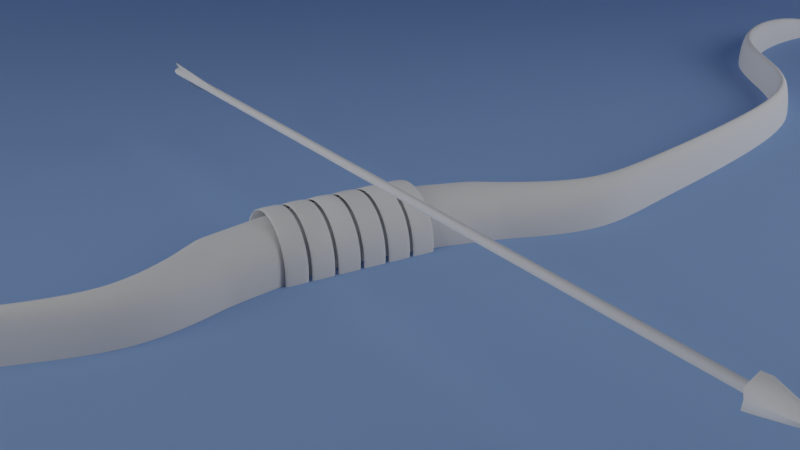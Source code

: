 # Source: Bow01.blend  (saved by Blender 3.4.6; exported with 4.5.12 LTS)
import bpy
from mathutils import Matrix  # noqa: F401  (used for matrix-valued properties, if any)

bpy.ops.wm.read_factory_settings(use_empty=True)
scene = bpy.context.scene
scene.name = 'Scene'

# ---- collections
col_props = bpy.data.collections.new('Props'); scene.collection.children.link(col_props)
col_studio = bpy.data.collections.new('Studio'); scene.collection.children.link(col_studio)
col_lights = bpy.data.collections.new('LIGHTS'); col_studio.children.link(col_lights)
col_ref = bpy.data.collections.new('Ref'); scene.collection.children.link(col_ref)

# ---- materials (node trees are filled in below, after node groups)
mat_bg_mat = bpy.data.materials.new('BG_Mat')
mat_bg_mat.use_transparent_shadow = False

# ---- node groups
ng_auto_smooth = bpy.data.node_groups.new('Auto Smooth', 'GeometryNodeTree')
_s = ng_auto_smooth.interface.new_socket(name='Geometry', in_out='OUTPUT', socket_type='NodeSocketGeometry')
_s = ng_auto_smooth.interface.new_socket(name='Geometry', in_out='INPUT', socket_type='NodeSocketGeometry')
_s = ng_auto_smooth.interface.new_socket(name='Angle', in_out='INPUT', socket_type='NodeSocketFloat')
_s.subtype = 'ANGLE'
_s.min_value = 0.0
_s.max_value = 3.142
ng_auto_smooth.is_modifier = True
_N = ng_auto_smooth.nodes; _L = ng_auto_smooth.links
n0 = _N.new('NodeGroupOutput'); n0.name = 'Group Output'; n0.location = (480, -100)
n1 = _N.new('NodeGroupInput'); n1.name = 'Group Input'; n1.location = (-420, -300)
n2 = _N.new('NodeGroupInput'); n2.name = 'Group Input.001'; n2.location = (-60, -100)
n3 = _N.new('GeometryNodeSetShadeSmooth'); n3.name = 'Set Shade Smooth'; n3.location = (120, -100)
n3.domain = 'EDGE'
n4 = _N.new('GeometryNodeSetShadeSmooth'); n4.name = 'Set Shade Smooth.001'; n4.location = (300, -100)
n5 = _N.new('GeometryNodeInputMeshEdgeAngle'); n5.name = 'Edge Angle'; n5.location = (-420, -220)
n6 = _N.new('GeometryNodeInputEdgeSmooth'); n6.name = 'Is Edge Smooth'; n6.location = (-60, -160)
n7 = _N.new('GeometryNodeInputShadeSmooth'); n7.name = 'Is Face Smooth'; n7.location = (-240, -340)
n8 = _N.new('FunctionNodeBooleanMath'); n8.name = 'Boolean Math'; n8.location = (-60, -220)
n9 = _N.new('FunctionNodeCompare'); n9.name = 'Compare'; n9.location = (-240, -180)
n9.operation = 'LESS_EQUAL'
_L.new(n5.outputs[0], n9.inputs[0])
_L.new(n4.outputs[0], n0.inputs[0])
_L.new(n1.outputs[1], n9.inputs[1])
_L.new(n9.outputs[0], n8.inputs[0])
_L.new(n7.outputs[0], n8.inputs[1])
_L.new(n2.outputs[0], n3.inputs[0])
_L.new(n6.outputs[0], n3.inputs[1])
_L.new(n3.outputs[0], n4.inputs[0])
_L.new(n8.outputs[0], n3.inputs[2])
n0.is_active_output = True

# ---- material node trees
mat_bg_mat.use_nodes = True; mat_bg_mat.node_tree.nodes.clear()
_N = mat_bg_mat.node_tree.nodes; _L = mat_bg_mat.node_tree.links
n0 = _N.new('ShaderNodeBsdfPrincipled'); n0.name = 'Principled BSDF'; n0.location = (10, 300)
n0.distribution = 'GGX'
n0.subsurface_method = 'RANDOM_WALK_SKIN'
n0.inputs[0].default_value = (0.2668, 0.4235, 0.8, 1.0)
n0.inputs[2].default_value = 0.9
n0.inputs[3].default_value = 1.45
n0.inputs[13].default_value = 0.4
n0.inputs[27].default_value = (0.0, 0.0, 0.0, 1.0)
n0.inputs[28].default_value = 1.0
n1 = _N.new('ShaderNodeOutputMaterial'); n1.name = 'Material Output'; n1.location = (300, 300)
_L.new(n0.outputs[0], n1.inputs[0])
n1.is_active_output = True

# ---- world
world_world = bpy.data.worlds.new('World'); scene.world = world_world
world_world.use_nodes = True; world_world.node_tree.nodes.clear()
_N = world_world.node_tree.nodes; _L = world_world.node_tree.links
n0 = _N.new('ShaderNodeOutputWorld'); n0.name = 'World Output'; n0.location = (300, 300)
n1 = _N.new('ShaderNodeBackground'); n1.name = 'Background'; n1.location = (10, 300)
n1.inputs[0].default_value = (0.05088, 0.05088, 0.05088, 1.0)
_L.new(n1.outputs[0], n0.inputs[0])
n0.is_active_output = True
world_world.color = (0.05088, 0.05088, 0.05088)
world_world.use_sun_shadow = False
world_world.sun_shadow_jitter_overblur = 0.0

# ---- cameras
cam_camera = bpy.data.cameras.new('Camera')
cam_camera.clip_end = 100.0
cam_camera.ortho_scale = 7.314

# ---- lights
light_area_001 = bpy.data.lights.new('Area.001', 'AREA')
light_area_001.transmission_factor = 0.0
light_area_001.energy = 2356.0
light_area_001.shadow_soft_size = 41.32
light_area_001.shadow_maximum_resolution = 0.006
light_area_001.use_absolute_resolution = True
light_area_001.shape = 'DISK'
light_area_001.size = 41.32
light_area_001.size_y = 1.0
light_area = bpy.data.lights.new('Area', 'AREA')
light_area.transmission_factor = 0.0
light_area.energy = 4712.0
light_area.shadow_soft_size = 23.45
light_area.shadow_maximum_resolution = 0.006
light_area.use_absolute_resolution = True
light_area.size = 23.45
light_area.size_y = 1.0
light_area_002 = bpy.data.lights.new('Area.002', 'AREA')
light_area_002.transmission_factor = 0.0
light_area_002.energy = 7854.0
light_area_002.shadow_soft_size = 40.0
light_area_002.shadow_maximum_resolution = 0.006
light_area_002.use_absolute_resolution = True
light_area_002.shape = 'DISK'
light_area_002.size = 40.0
light_area_002.size_y = 1.0
light_light = bpy.data.lights.new('Light', 'POINT')
light_light.transmission_factor = 0.0
light_light.energy = 1000.0
light_light.shadow_soft_size = 7.56
light_light.shadow_maximum_resolution = 0.006
light_light.use_absolute_resolution = True
light_area_003 = bpy.data.lights.new('Area.003', 'AREA')
light_area_003.transmission_factor = 0.0
light_area_003.energy = 3927.0
light_area_003.shadow_soft_size = 50.0
light_area_003.shadow_maximum_resolution = 0.006
light_area_003.use_absolute_resolution = True
light_area_003.shape = 'DISK'
light_area_003.size = 50.0
light_area_003.size_y = 1.0

# ---- meshes
me_cube_001 = bpy.data.meshes.new('Cube.001')
me_cube_001.from_pydata([(-0.9223, -0.4758, -0.9306), (-0.9223, -0.4758, 1.069), (-0.9506, 1.547, -0.9738), (-0.9506, 1.547, 1.026), (0.0, -0.4758, -0.9306), (0.0, -0.4758, 1.069), (0.0, 1.547, -0.9738), (0.0, 1.547, 1.026), (-3.0, 1.0, -1.0), (-3.0, -1.0, -1.0), (-3.0, -1.0, 1.0), (-3.0, 1.0, 1.0), (-3.0, 1.0, -1.0), (-3.0, -1.0, -1.0), (-3.0, -1.0, 1.0), (-3.0, 1.0, 1.0), (-5.0, -0.6765, -1.0), (-5.0, -1.727, -1.0), (-5.0, -1.727, 1.0), (-5.0, -0.6765, 1.0), (-7.0, -0.41, -1.0), (-7.0, -1.0, -1.0), (-7.0, -1.0, 1.0), (-7.0, -0.41, 1.0), (-11.32, 0.8084, -0.9952), (-11.32, 0.2184, -0.9952), (-11.32, 0.2184, 1.005), (-11.32, 0.8084, 1.005), (-16.12, 2.748, -1.047), (-16.26, 2.288, -1.047), (-16.26, 2.288, 0.9526), (-16.12, 2.748, 0.9526), (-18.05, 7.537, -1.0), (-18.11, 6.85, -1.0), (-18.11, 6.85, 1.0), (-18.05, 7.537, 1.0), (-23.1, 9.846, -1.0), (-23.1, 9.256, -1.0), (-23.1, 9.256, 1.0), (-23.1, 9.846, 1.0), (-26.33, 8.823, -0.1344), (-26.33, 8.744, -0.1344), (-26.18, 8.658, 0.1344), (-26.18, 8.738, 0.1344)], [], [(1, 3, 11, 10), (2, 3, 7, 6), (6, 7, 5, 4), (4, 5, 1, 0), (2, 6, 4, 0), (7, 3, 1, 5), (11, 8, 12, 15), (2, 0, 9, 8), (3, 2, 8, 11), (0, 1, 10, 9), (14, 15, 19, 18), (9, 10, 14, 13), (10, 11, 15, 14), (8, 9, 13, 12), (18, 19, 23, 22), (12, 13, 17, 16), (15, 12, 16, 19), (13, 14, 18, 17), (23, 20, 24, 27), (16, 17, 21, 20), (19, 16, 20, 23), (17, 18, 22, 21), (25, 26, 30, 29), (21, 22, 26, 25), (22, 23, 27, 26), (20, 21, 25, 24), (30, 31, 35, 34), (26, 27, 31, 30), (24, 25, 29, 28), (27, 24, 28, 31), (35, 32, 36, 39), (28, 29, 33, 32), (31, 28, 32, 35), (29, 30, 34, 33), (38, 39, 43, 42), (33, 34, 38, 37), (34, 35, 39, 38), (32, 33, 37, 36), (41, 42, 43, 40), (36, 37, 41, 40), (39, 36, 40, 43), (37, 38, 42, 41)])
me_cube_001.polygons.foreach_set('use_smooth', [True] * 42)
_uv = me_cube_001.uv_layers.new(name='UVMap')
_uv.uv.foreach_set('vector', [0.875, 0.75, 0.875, 0.5, 0.875, 0.5, 0.875, 0.75, 0.375, 0.25, 0.625, 0.25, 0.625, 0.5, 0.375, 0.5, 0.375, 0.5, 0.625, 0.5, 0.625, 0.75, 0.375, 0.75, 0.375, 0.75, 0.625, 0.75, 0.625, 1.0, 0.375, 1.0, 0.125, 0.5, 0.375, 0.5, 0.375, 0.75, 0.125, 0.75, 0.625, 0.5, 0.875, 0.5, 0.875, 0.75, 0.625, 0.75, 0.625, 0.25, 0.375, 0.25, 0.375, 0.25, 0.625, 0.25, 0.125, 0.5, 0.125, 0.75, 0.125, 0.75, 0.125, 0.5, 0.625, 0.25, 0.375, 0.25, 0.375, 0.25, 0.625, 0.25, 0.375, 1.0, 0.625, 1.0, 0.625, 1.0, 0.375, 1.0, 0.875, 0.75, 0.875, 0.5, 0.875, 0.6762, 0.875, 0.75, 0.375, 1.0, 0.625, 1.0, 0.625, 1.0, 0.375, 1.0, 0.875, 0.75, 0.875, 0.5, 0.875, 0.5, 0.875, 0.75, 0.125, 0.5, 0.125, 0.75, 0.125, 0.75, 0.125, 0.5, 0.875, 0.75, 0.875, 0.6762, 0.875, 0.6762, 0.875, 0.75, 0.125, 0.5, 0.125, 0.75, 0.125, 0.75, 0.125, 0.6762, 0.625, 0.25, 0.375, 0.25, 0.375, 0.07375, 0.625, 0.07375, 0.375, 1.0, 0.625, 1.0, 0.625, 1.0, 0.375, 1.0, 0.625, 0.07375, 0.375, 0.07375, 0.375, 0.07375, 0.625, 0.07375, 0.125, 0.6762, 0.125, 0.75, 0.125, 0.75, 0.125, 0.6762, 0.625, 0.07375, 0.375, 0.07375, 0.375, 0.07375, 0.625, 0.07375, 0.375, 1.0, 0.625, 1.0, 0.625, 1.0, 0.375, 1.0, 0.375, 1.0, 0.625, 1.0, 0.625, 1.0, 0.375, 1.0, 0.375, 1.0, 0.625, 1.0, 0.625, 1.0, 0.375, 1.0, 0.875, 0.75, 0.875, 0.6762, 0.875, 0.6762, 0.875, 0.75, 0.125, 0.6762, 0.125, 0.75, 0.125, 0.75, 0.125, 0.6762, 0.875, 0.75, 0.875, 0.6762, 0.875, 0.6762, 0.875, 0.75, 0.875, 0.75, 0.875, 0.6762, 0.875, 0.6762, 0.875, 0.75, 0.125, 0.6762, 0.125, 0.75, 0.125, 0.75, 0.125, 0.6762, 0.625, 0.07375, 0.375, 0.07375, 0.375, 0.07375, 0.625, 0.07375, 0.625, 0.07375, 0.375, 0.07375, 0.375, 0.07375, 0.625, 0.07375, 0.125, 0.6762, 0.125, 0.75, 0.125, 0.75, 0.125, 0.6762, 0.625, 0.07375, 0.375, 0.07375, 0.375, 0.07375, 0.625, 0.07375, 0.375, 1.0, 0.625, 1.0, 0.625, 1.0, 0.375, 1.0, 0.875, 0.75, 0.875, 0.6762, 0.875, 0.6762, 0.875, 0.75, 0.375, 1.0, 0.625, 1.0, 0.625, 1.0, 0.375, 1.0, 0.875, 0.75, 0.875, 0.6762, 0.875, 0.6762, 0.875, 0.75, 0.125, 0.6762, 0.125, 0.75, 0.125, 0.75, 0.125, 0.6762, 0.375, 0.0, 0.625, 0.0, 0.625, 0.07375, 0.375, 0.07375, 0.125, 0.6762, 0.125, 0.75, 0.125, 0.75, 0.125, 0.6762, 0.625, 0.07375, 0.375, 0.07375, 0.375, 0.07375, 0.625, 0.07375, 0.375, 1.0, 0.625, 1.0, 0.625, 1.0, 0.375, 1.0])
me_cube_001.update()
me_cylinder_001 = bpy.data.meshes.new('Cylinder.001')
me_cylinder_001.from_pydata([(-7.191e-17, 0.09532, -9.404), (0.0, 0.09532, 9.499), (0.08255, 0.04766, -9.445), (0.08255, 0.04766, 9.499), (0.08255, -0.04766, -9.445), (0.08255, -0.04766, 9.499), (-7.191e-17, -0.09532, -9.404), (0.0, -0.09532, 9.499), (-0.08255, -0.04766, -9.445), (-0.08255, -0.04766, 9.499), (-0.08255, 0.04766, -9.445), (-0.08255, 0.04766, 9.499), (0.2685, 0.155, 9.445), (0.0, 0.31, 9.445), (0.2685, -0.155, 9.445), (0.0, -0.31, 9.445), (-0.2685, -0.155, 9.445), (-0.2685, 0.155, 9.445), (0.01256, 0.007253, 10.62), (-7.256e-08, 0.01451, 10.65), (0.01256, -0.007253, 10.62), (-7.256e-08, -0.01451, 10.65), (-0.01256, -0.007253, 10.62), (-0.01256, 0.007253, 10.62), (0.0, 0.09532, -6.786), (0.08255, 0.01328, -6.821), (0.08255, -0.01328, -6.821), (0.0, -0.09532, -6.786), (-0.08255, -0.01328, -6.821), (-0.08255, 0.01328, -6.821), (0.08255, 0.01328, -9.057), (0.08255, -0.01328, -9.057), (0.0, -0.09532, -9.091), (-0.08255, -0.01328, -9.057), (-0.08255, 0.01328, -9.057), (0.0, 0.09532, -9.091), (-0.08255, -0.04766, -6.786), (-0.08255, 0.04766, -6.786), (0.08255, 0.04766, -6.786), (0.08255, -0.04766, -6.786), (0.08255, 0.04766, -9.091), (0.08255, -0.04766, -9.091), (-0.08255, -0.04766, -9.091), (-0.08255, 0.04766, -9.091), (0.09374, 0.01328, -6.821), (0.09374, -0.01328, -6.821), (0.3542, 0.01328, -9.057), (0.3542, -0.01328, -9.057), (-0.09374, -0.01328, -6.821), (-0.09374, 0.01328, -6.821), (-0.3542, -0.01328, -9.057), (-0.3542, 0.01328, -9.057), (0.04127, 0.07149, -9.475), (0.04127, 0.07149, 9.525), (0.04127, -0.07149, -9.475), (0.04127, -0.07149, 9.525), (0.1342, 0.2325, 9.471), (0.1342, -0.2325, 9.471), (0.006282, 0.01088, 10.63), (0.006282, -0.01088, 10.63), (0.04127, -0.07149, -6.786), (0.04127, 0.07149, -6.786), (0.04127, 0.07149, -9.121), (0.04127, -0.07149, -9.121), (-0.04127, -0.07149, -9.475), (-0.04127, -0.07149, 9.525), (-0.04127, 0.07149, -9.475), (-0.04127, 0.07149, 9.525), (-0.1342, -0.2325, 9.471), (-0.1342, 0.2325, 9.471), (-0.006282, -0.01088, 10.63), (-0.006282, 0.01088, 10.63), (-0.04127, 0.07149, -6.786), (-0.04127, -0.07149, -6.786), (-0.04127, -0.07149, -9.121), (-0.04127, 0.07149, -9.121), (0.08255, 0.04766, -9.434), (0.08255, -0.04766, -9.434), (0.0, -0.09532, -9.393), (-0.08255, -0.04766, -9.434), (-0.08255, 0.04766, -9.434), (0.0, 0.09532, -9.393), (0.04127, -0.07149, -9.464), (0.04127, 0.07149, -9.464), (-0.04127, 0.07149, -9.464), (-0.04127, -0.07149, -9.464)], [], [(61, 53, 3, 38), (38, 3, 5, 39), (60, 55, 7, 27), (73, 65, 9, 36), (53, 1, 13, 56), (36, 9, 11, 37), (72, 67, 1, 24), (69, 17, 23, 71), (55, 5, 14, 57), (67, 11, 17, 69), (65, 7, 15, 68), (5, 3, 12, 14), (11, 9, 16, 17), (71, 70, 21, 19), (68, 15, 21, 70), (14, 12, 18, 20), (17, 16, 22, 23), (57, 14, 20, 59), (56, 13, 19, 58), (58, 59, 20, 18), (75, 72, 24, 35), (33, 28, 48, 50), (74, 73, 36, 42), (63, 60, 27, 32), (30, 25, 44, 46), (62, 61, 38, 40), (83, 62, 40, 76), (76, 40, 41, 77), (82, 63, 32, 78), (85, 74, 42, 79), (79, 42, 43, 80), (84, 75, 35, 81), (29, 28, 36, 37), (26, 25, 38, 39), (25, 30, 40, 38), (31, 26, 39, 41), (28, 33, 42, 36), (34, 29, 37, 43), (30, 31, 41, 40), (33, 34, 43, 42), (46, 44, 45, 47), (26, 31, 47, 45), (25, 26, 45, 44), (31, 30, 46, 47), (50, 48, 49, 51), (28, 29, 49, 48), (34, 33, 50, 51), (29, 34, 51, 49), (52, 54, 6, 0), (2, 4, 54, 52), (77, 41, 63, 82), (81, 35, 62, 83), (35, 24, 61, 62), (41, 39, 60, 63), (19, 21, 59, 58), (12, 56, 58, 18), (15, 57, 59, 21), (7, 55, 57, 15), (3, 53, 56, 12), (39, 5, 55, 60), (24, 1, 53, 61), (0, 6, 64, 66), (80, 43, 75, 84), (78, 32, 74, 85), (32, 27, 73, 74), (43, 37, 72, 75), (16, 68, 70, 22), (23, 22, 70, 71), (9, 65, 68, 16), (1, 67, 69, 13), (13, 69, 71, 19), (37, 11, 67, 72), (27, 7, 65, 73), (6, 78, 85, 64), (0, 81, 83, 52), (4, 77, 82, 54), (66, 84, 81, 0), (8, 79, 80, 10), (64, 85, 79, 8), (54, 82, 78, 6), (2, 76, 77, 4), (52, 83, 76, 2), (66, 64, 8, 10, 80, 84)])
me_cylinder_001.polygons.foreach_set('use_smooth', [True] * 83)
_uv = me_cylinder_001.uv_layers.new(name='UVMap')
_uv.uv.foreach_set('vector', [0.9167, 0.5708, 0.9167, 1.0, 0.8333, 1.0, 0.8333, 0.5702, 0.8333, 0.5702, 0.8333, 1.0, 0.6667, 1.0, 0.6667, 0.5702, 0.5833, 0.5702, 0.5833, 1.0, 0.5, 1.0, 0.5, 0.5702, 0.4167, 0.5702, 0.4167, 1.0, 0.3333, 1.0, 0.3333, 0.5702, 0.9167, 1.0, 1.0, 1.0, 1.0, 1.0, 0.9167, 1.0, 0.3333, 0.5702, 0.3333, 1.0, 0.1667, 1.0, 0.1667, 0.5702, 0.08333, 0.5708, 0.08333, 1.0, -8.941e-08, 1.0, -8.941e-08, 0.5702, 0.08333, 1.0, 0.1667, 1.0, 0.1667, 1.0, 0.08333, 1.0, 0.5833, 1.0, 0.6667, 1.0, 0.6667, 1.0, 0.5833, 1.0, 0.08333, 1.0, 0.1667, 1.0, 0.1667, 1.0, 0.08333, 1.0, 0.4167, 1.0, 0.5, 1.0, 0.5, 1.0, 0.4167, 1.0, 0.6667, 1.0, 0.8333, 1.0, 0.8333, 1.0, 0.6667, 1.0, 0.1667, 1.0, 0.3333, 1.0, 0.3333, 1.0, 0.1667, 1.0, 0.08333, 1.0, 0.4167, 1.0, 0.5, 1.0, -8.941e-08, 1.0, 0.4167, 1.0, 0.5, 1.0, 0.5, 1.0, 0.4167, 1.0, 0.6667, 1.0, 0.8333, 1.0, 0.8333, 1.0, 0.6667, 1.0, 0.1667, 1.0, 0.3333, 1.0, 0.3333, 1.0, 0.1667, 1.0, 0.5833, 1.0, 0.6667, 1.0, 0.6667, 1.0, 0.5833, 1.0, 0.9167, 1.0, 1.0, 1.0, 1.0, 1.0, 0.9167, 1.0, 0.9167, 1.0, 0.5833, 1.0, 0.6667, 1.0, 0.8333, 1.0, 0.08333, 0.5093, 0.08333, 0.5708, -8.941e-08, 0.5702, -8.941e-08, 0.5093, 0.2732, 0.5102, 0.2732, 0.5693, 0.2732, 0.5693, 0.2732, 0.5102, 0.4167, 0.5093, 0.4167, 0.5702, 0.3333, 0.5702, 0.3333, 0.5093, 0.5833, 0.5093, 0.5833, 0.5702, 0.5, 0.5702, 0.5, 0.5093, 0.7732, 0.5102, 0.7732, 0.5693, 0.7732, 0.5693, 0.7732, 0.5102, 0.9167, 0.5093, 0.9167, 0.5708, 0.8333, 0.5702, 0.8333, 0.5093, 0.9167, 0.5003, 0.9167, 0.5093, 0.8333, 0.5093, 0.8333, 0.5003, 0.8333, 0.5003, 0.8333, 0.5093, 0.6667, 0.5093, 0.6667, 0.5003, 0.5833, 0.5003, 0.5833, 0.5093, 0.5, 0.5093, 0.5, 0.5014, 0.4167, 0.5003, 0.4167, 0.5093, 0.3333, 0.5093, 0.3333, 0.5003, 0.3333, 0.5003, 0.3333, 0.5093, 0.1667, 0.5093, 0.1667, 0.5003, 0.08333, 0.5003, 0.08333, 0.5093, -8.941e-08, 0.5093, -8.941e-08, 0.5014, 0.2268, 0.5693, 0.2732, 0.5693, 0.3333, 0.5702, 0.1667, 0.5702, 0.7268, 0.5693, 0.7732, 0.5693, 0.8333, 0.5702, 0.6667, 0.5702, 0.7732, 0.5693, 0.7732, 0.5102, 0.8333, 0.5093, 0.8333, 0.5702, 0.7268, 0.5102, 0.7268, 0.5693, 0.6667, 0.5702, 0.6667, 0.5093, 0.2732, 0.5693, 0.2732, 0.5102, 0.3333, 0.5093, 0.3333, 0.5702, 0.2268, 0.5102, 0.2268, 0.5693, 0.1667, 0.5702, 0.1667, 0.5093, 0.7732, 0.5102, 0.7268, 0.5102, 0.6667, 0.5093, 0.8333, 0.5093, 0.2732, 0.5102, 0.2268, 0.5102, 0.1667, 0.5093, 0.3333, 0.5093, 0.7732, 0.5102, 0.7732, 0.5693, 0.7268, 0.5693, 0.7268, 0.5102, 0.7268, 0.5693, 0.7268, 0.5102, 0.7268, 0.5102, 0.7268, 0.5693, 0.7732, 0.5693, 0.7268, 0.5693, 0.7268, 0.5693, 0.7732, 0.5693, 0.7268, 0.5102, 0.7732, 0.5102, 0.7732, 0.5102, 0.7268, 0.5102, 0.2732, 0.5102, 0.2732, 0.5693, 0.2268, 0.5693, 0.2268, 0.5102, 0.2732, 0.5693, 0.2268, 0.5693, 0.2268, 0.5693, 0.2732, 0.5693, 0.2268, 0.5102, 0.2732, 0.5102, 0.2732, 0.5102, 0.2268, 0.5102, 0.2268, 0.5693, 0.2268, 0.5102, 0.2268, 0.5102, 0.2268, 0.5693, 0.9167, 0.5, 0.5833, 0.5, 0.5, 0.5, 1.0, 0.5, 0.8333, 0.5, 0.6667, 0.5, 0.5833, 0.5, 0.9167, 0.5, 0.6667, 0.5003, 0.6667, 0.5093, 0.5833, 0.5093, 0.5833, 0.5003, 1.0, 0.5014, 1.0, 0.5093, 0.9167, 0.5093, 0.9167, 0.5003, 1.0, 0.5093, 1.0, 0.5702, 0.9167, 0.5708, 0.9167, 0.5093, 0.6667, 0.5093, 0.6667, 0.5702, 0.5833, 0.5702, 0.5833, 0.5093, 1.0, 1.0, 0.5, 1.0, 0.5833, 1.0, 0.9167, 1.0, 0.8333, 1.0, 0.9167, 1.0, 0.9167, 1.0, 0.8333, 1.0, 0.5, 1.0, 0.5833, 1.0, 0.5833, 1.0, 0.5, 1.0, 0.5, 1.0, 0.5833, 1.0, 0.5833, 1.0, 0.5, 1.0, 0.8333, 1.0, 0.9167, 1.0, 0.9167, 1.0, 0.8333, 1.0, 0.6667, 0.5702, 0.6667, 1.0, 0.5833, 1.0, 0.5833, 0.5702, 1.0, 0.5702, 1.0, 1.0, 0.9167, 1.0, 0.9167, 0.5708, -8.941e-08, 0.5, 0.5, 0.5, 0.4167, 0.5, 0.08333, 0.5, 0.1667, 0.5003, 0.1667, 0.5093, 0.08333, 0.5093, 0.08333, 0.5003, 0.5, 0.5014, 0.5, 0.5093, 0.4167, 0.5093, 0.4167, 0.5003, 0.5, 0.5093, 0.5, 0.5702, 0.4167, 0.5702, 0.4167, 0.5093, 0.1667, 0.5093, 0.1667, 0.5702, 0.08333, 0.5708, 0.08333, 0.5093, 0.3333, 1.0, 0.4167, 1.0, 0.4167, 1.0, 0.3333, 1.0, 0.1667, 1.0, 0.3333, 1.0, 0.4167, 1.0, 0.08333, 1.0, 0.3333, 1.0, 0.4167, 1.0, 0.4167, 1.0, 0.3333, 1.0, -8.941e-08, 1.0, 0.08333, 1.0, 0.08333, 1.0, -8.941e-08, 1.0, -8.941e-08, 1.0, 0.08333, 1.0, 0.08333, 1.0, -8.941e-08, 1.0, 0.1667, 0.5702, 0.1667, 1.0, 0.08333, 1.0, 0.08333, 0.5708, 0.5, 0.5702, 0.5, 1.0, 0.4167, 1.0, 0.4167, 0.5702, 0.5, 0.5, 0.5, 0.5014, 0.4167, 0.5003, 0.4167, 0.5, 1.0, 0.5, 1.0, 0.5014, 0.9167, 0.5003, 0.9167, 0.5, 0.6667, 0.5, 0.6667, 0.5003, 0.5833, 0.5003, 0.5833, 0.5, 0.08333, 0.5, 0.08333, 0.5003, -8.941e-08, 0.5014, -8.941e-08, 0.5, 0.3333, 0.5, 0.3333, 0.5003, 0.1667, 0.5003, 0.1667, 0.5, 0.4167, 0.5, 0.4167, 0.5003, 0.3333, 0.5003, 0.3333, 0.5, 0.5833, 0.5, 0.5833, 0.5003, 0.5, 0.5014, 0.5, 0.5, 0.8333, 0.5, 0.8333, 0.5003, 0.6667, 0.5003, 0.6667, 0.5, 0.9167, 0.5, 0.9167, 0.5003, 0.8333, 0.5003, 0.8333, 0.5, 0.08333, 0.5, 0.4167, 0.5, 0.3333, 0.5, 0.1667, 0.5, 0.1667, 0.5003, 0.08333, 0.5003])
me_cylinder_001.update()
me_plane_001 = bpy.data.meshes.new('Plane.001')
me_plane_001.from_pydata([(2.958, 1.109, 0.0), (4.286, 1.109, 0.0)], [(0, 1)], [])
_uv = me_plane_001.uv_layers.new(name='UVMap')
_uv.uv.foreach_set('vector', [])
me_plane_001.update()
me_plane = bpy.data.meshes.new('Plane')
me_plane.from_pydata([(56.53, -56.53, 0.0), (-56.53, -56.53, 74.75), (-56.53, 56.53, 74.75), (56.53, 56.53, 74.75), (-34.5, -56.53, 0.0), (-56.53, -56.53, 22.03), (-35.37, -56.53, 0.01698), (-36.23, -56.53, 0.06791), (-37.09, -56.53, 0.1527), (-37.95, -56.53, 0.2712), (-38.8, -56.53, 0.4233), (-39.65, -56.53, 0.6086), (-40.48, -56.53, 0.827), (-41.31, -56.53, 1.078), (-42.13, -56.53, 1.362), (-42.93, -56.53, 1.677), (-43.73, -56.53, 2.023), (-44.5, -56.53, 2.401), (-45.27, -56.53, 2.809), (-46.01, -56.53, 3.246), (-46.74, -56.53, 3.712), (-47.45, -56.53, 4.207), (-48.14, -56.53, 4.729), (-48.81, -56.53, 5.278), (-49.46, -56.53, 5.852), (-50.08, -56.53, 6.452), (-50.68, -56.53, 7.075), (-51.25, -56.53, 7.722), (-51.8, -56.53, 8.391), (-52.32, -56.53, 9.08), (-52.82, -56.53, 9.79), (-53.28, -56.53, 10.52), (-53.72, -56.53, 11.26), (-54.13, -56.53, 12.03), (-54.51, -56.53, 12.81), (-54.85, -56.53, 13.6), (-55.17, -56.53, 14.4), (-55.45, -56.53, 15.22), (-55.7, -56.53, 16.05), (-55.92, -56.53, 16.89), (-56.11, -56.53, 17.73), (-56.26, -56.53, 18.58), (-56.38, -56.53, 19.44), (-56.46, -56.53, 20.3), (-56.51, -56.53, 21.16), (-34.5, 34.5, 0.0), (-56.53, 56.53, 22.03), (-35.37, 35.37, 0.01698), (-36.23, 36.23, 0.06791), (-37.09, 37.09, 0.1527), (-37.95, 37.95, 0.2712), (-38.8, 38.8, 0.4233), (-39.65, 39.65, 0.6086), (-40.48, 40.48, 0.827), (-41.31, 41.31, 1.078), (-42.13, 42.13, 1.362), (-42.93, 42.93, 1.677), (-43.73, 43.73, 2.023), (-44.5, 44.5, 2.401), (-45.27, 45.27, 2.809), (-46.01, 46.01, 3.246), (-46.74, 46.74, 3.712), (-47.45, 47.45, 4.207), (-48.14, 48.14, 4.729), (-48.81, 48.81, 5.278), (-49.46, 49.46, 5.852), (-50.08, 50.08, 6.452), (-50.68, 50.68, 7.075), (-51.25, 51.25, 7.722), (-51.8, 51.8, 8.391), (-52.32, 52.32, 9.08), (-52.82, 52.82, 9.79), (-53.28, 53.28, 10.52), (-53.72, 53.72, 11.26), (-54.13, 54.13, 12.03), (-54.51, 54.51, 12.81), (-54.85, 54.85, 13.6), (-55.17, 55.17, 14.4), (-55.45, 55.45, 15.22), (-55.7, 55.7, 16.05), (-55.92, 55.92, 16.89), (-56.11, 56.11, 17.73), (-56.26, 56.26, 18.58), (-56.38, 56.38, 19.44), (-56.46, 56.46, 20.3), (-56.51, 56.51, 21.16), (56.53, 56.53, 22.03), (56.53, 34.5, 0.0), (56.53, 56.51, 21.16), (56.53, 56.46, 20.3), (56.53, 56.38, 19.44), (56.53, 56.26, 18.58), (56.53, 56.11, 17.73), (56.53, 55.92, 16.89), (56.53, 55.7, 16.05), (56.53, 55.45, 15.22), (56.53, 55.17, 14.4), (56.53, 54.85, 13.6), (56.53, 54.51, 12.81), (56.53, 54.13, 12.03), (56.53, 53.72, 11.26), (56.53, 53.28, 10.52), (56.53, 52.82, 9.79), (56.53, 52.32, 9.08), (56.53, 51.8, 8.391), (56.53, 51.25, 7.722), (56.53, 50.68, 7.075), (56.53, 50.08, 6.452), (56.53, 49.46, 5.852), (56.53, 48.81, 5.278), (56.53, 48.14, 4.729), (56.53, 47.45, 4.207), (56.53, 46.74, 3.712), (56.53, 46.01, 3.246), (56.53, 45.27, 2.809), (56.53, 44.5, 2.401), (56.53, 43.73, 2.023), (56.53, 42.93, 1.677), (56.53, 42.13, 1.362), (56.53, 41.31, 1.078), (56.53, 40.48, 0.827), (56.53, 39.65, 0.6086), (56.53, 38.8, 0.4233), (56.53, 37.95, 0.2712), (56.53, 37.09, 0.1527), (56.53, 36.23, 0.06791), (56.53, 35.37, 0.01698)], [], [(46, 86, 3, 2), (4, 0, 87, 45), (46, 5, 44, 85), (85, 44, 43, 84), (84, 43, 42, 83), (83, 42, 41, 82), (82, 41, 40, 81), (81, 40, 39, 80), (80, 39, 38, 79), (79, 38, 37, 78), (78, 37, 36, 77), (77, 36, 35, 76), (76, 35, 34, 75), (75, 34, 33, 74), (74, 33, 32, 73), (73, 32, 31, 72), (72, 31, 30, 71), (71, 30, 29, 70), (70, 29, 28, 69), (69, 28, 27, 68), (68, 27, 26, 67), (67, 26, 25, 66), (66, 25, 24, 65), (65, 24, 23, 64), (64, 23, 22, 63), (63, 22, 21, 62), (62, 21, 20, 61), (61, 20, 19, 60), (60, 19, 18, 59), (59, 18, 17, 58), (58, 17, 16, 57), (57, 16, 15, 56), (56, 15, 14, 55), (55, 14, 13, 54), (54, 13, 12, 53), (53, 12, 11, 52), (52, 11, 10, 51), (51, 10, 9, 50), (50, 9, 8, 49), (49, 8, 7, 48), (48, 7, 6, 47), (47, 6, 4, 45), (86, 46, 85, 88), (88, 85, 84, 89), (89, 84, 83, 90), (90, 83, 82, 91), (91, 82, 81, 92), (92, 81, 80, 93), (93, 80, 79, 94), (94, 79, 78, 95), (95, 78, 77, 96), (96, 77, 76, 97), (97, 76, 75, 98), (98, 75, 74, 99), (99, 74, 73, 100), (100, 73, 72, 101), (101, 72, 71, 102), (102, 71, 70, 103), (103, 70, 69, 104), (104, 69, 68, 105), (105, 68, 67, 106), (106, 67, 66, 107), (107, 66, 65, 108), (108, 65, 64, 109), (109, 64, 63, 110), (110, 63, 62, 111), (111, 62, 61, 112), (112, 61, 60, 113), (113, 60, 59, 114), (114, 59, 58, 115), (115, 58, 57, 116), (116, 57, 56, 117), (117, 56, 55, 118), (118, 55, 54, 119), (119, 54, 53, 120), (120, 53, 52, 121), (121, 52, 51, 122), (122, 51, 50, 123), (123, 50, 49, 124), (124, 49, 48, 125), (125, 48, 47, 126), (126, 47, 45, 87), (5, 46, 2, 1)])
_uv = me_plane.uv_layers.new(name='UVMap')
_uv.uv.foreach_set('vector', [0.0, 1.0, 1.0, 1.0, 1.0, 1.0, 0.0, 1.0, 0.1948, 0.0, 1.0, 0.0, 1.0, 0.8052, 0.1948, 0.8052, 0.0, 1.0, 0.0, 0.0, 0.0, 0.0, 7.509e-05, 0.9999, 7.509e-05, 0.9999, 0.0, 0.0, 0.0, 0.0, 0.0003003, 0.9997, 0.0003003, 0.9997, 0.0, 0.0, 0.0, 0.0, 0.0006752, 0.9993, 0.0006752, 0.9993, 0.0, 0.0, 0.0, 0.0, 0.001199, 0.9988, 0.001199, 0.9988, 0.0, 0.0, 0.0, 0.0, 0.001872, 0.9981, 0.001872, 0.9981, 0.0, 0.0, 0.0, 0.0, 0.002692, 0.9973, 0.002692, 0.9973, 0.0, 0.0, 0.0, 0.0, 0.003657, 0.9963, 0.003657, 0.9963, 0.0, 0.0, 0.0, 0.0, 0.004768, 0.9952, 0.004768, 0.9952, 0.0, 0.0, 0.0, 0.0, 0.006021, 0.994, 0.006021, 0.994, 0.0, 0.0, 0.0, 0.0, 0.007415, 0.9926, 0.007415, 0.9926, 0.0, 0.0, 0.0, 0.0, 0.008948, 0.9911, 0.008948, 0.9911, 0.0, 0.0, 0.0, 0.0, 0.01062, 0.9894, 0.01062, 0.9894, 0.0, 0.0, 0.0, 0.0, 0.01242, 0.9876, 0.01242, 0.9876, 0.0, 0.0, 0.0, 0.0, 0.01436, 0.9856, 0.01436, 0.9856, 0.0, 0.0, 0.0, 0.0, 0.01642, 0.9836, 0.01642, 0.9836, 0.0, 0.0, 0.0, 0.0, 0.0186, 0.9814, 0.0186, 0.9814, 0.0, 0.0, 0.0, 0.0, 0.02091, 0.9791, 0.02091, 0.9791, 0.0, 0.0, 0.0, 0.0, 0.02334, 0.9767, 0.02334, 0.9767, 0.0, 0.0, 0.0, 0.0, 0.02588, 0.9741, 0.02588, 0.9741, 0.0, 0.0, 0.0, 0.0, 0.02853, 0.9715, 0.02853, 0.9715, 0.0, 0.0, 0.06258, 0.0, 0.06258, 0.9374, 0.06258, 0.9374, 0.06258, 0.0, 0.0683, 0.0, 0.0683, 0.9317, 0.0683, 0.9317, 0.0683, 0.0, 0.07421, 0.0, 0.07421, 0.9258, 0.07421, 0.9258, 0.07421, 0.0, 0.08031, 0.0, 0.08031, 0.9197, 0.08031, 0.9197, 0.08031, 0.0, 0.08659, 0.0, 0.08659, 0.9134, 0.08659, 0.9134, 0.08659, 0.0, 0.09303, 0.0, 0.09303, 0.907, 0.09303, 0.907, 0.09303, 0.0, 0.09963, 0.0, 0.09963, 0.9004, 0.09963, 0.9004, 0.09963, 0.0, 0.1064, 0.0, 0.1064, 0.8936, 0.1064, 0.8936, 0.1064, 0.0, 0.1133, 0.0, 0.1133, 0.8867, 0.1133, 0.8867, 0.1133, 0.0, 0.1203, 0.0, 0.1203, 0.8797, 0.1203, 0.8797, 0.1203, 0.0, 0.1274, 0.0, 0.1274, 0.8726, 0.1274, 0.8726, 0.1274, 0.0, 0.1346, 0.0, 0.1346, 0.8654, 0.1346, 0.8654, 0.1346, 0.0, 0.1419, 0.0, 0.1419, 0.8581, 0.1419, 0.8581, 0.1419, 0.0, 0.1493, 0.0, 0.1493, 0.8507, 0.1493, 0.8507, 0.1493, 0.0, 0.1568, 0.0, 0.1568, 0.8432, 0.1568, 0.8432, 0.1568, 0.0, 0.1644, 0.0, 0.1644, 0.8356, 0.1644, 0.8356, 0.1644, 0.0, 0.1719, 0.0, 0.1719, 0.8281, 0.1719, 0.8281, 0.1719, 0.0, 0.1795, 0.0, 0.1795, 0.8205, 0.1795, 0.8205, 0.1795, 0.0, 0.1872, 0.0, 0.1872, 0.8128, 0.1872, 0.8128, 0.1872, 0.0, 0.1948, 0.0, 0.1948, 0.8052, 1.0, 1.0, 0.0, 1.0, 7.509e-05, 0.9999, 1.0, 1.0, 1.0, 1.0, 7.509e-05, 0.9999, 0.0003003, 0.9997, 1.0, 1.0, 1.0, 1.0, 0.0003003, 0.9997, 0.0006752, 0.9993, 1.0, 1.0, 1.0, 1.0, 0.0006752, 0.9993, 0.001199, 0.9988, 1.0, 1.0, 1.0, 1.0, 0.001199, 0.9988, 0.001872, 0.9981, 1.0, 1.0, 1.0, 1.0, 0.001872, 0.9981, 0.002692, 0.9973, 1.0, 1.0, 1.0, 1.0, 0.002692, 0.9973, 0.003657, 0.9963, 1.0, 1.0, 1.0, 1.0, 0.003657, 0.9963, 0.004768, 0.9952, 1.0, 1.0, 1.0, 1.0, 0.004768, 0.9952, 0.006021, 0.994, 1.0, 1.0, 1.0, 1.0, 0.006021, 0.994, 0.007415, 0.9926, 1.0, 1.0, 1.0, 1.0, 0.007415, 0.9926, 0.008948, 0.9911, 1.0, 1.0, 1.0, 1.0, 0.008948, 0.9911, 0.01062, 0.9894, 1.0, 1.0, 1.0, 1.0, 0.01062, 0.9894, 0.01242, 0.9876, 1.0, 1.0, 1.0, 1.0, 0.01242, 0.9876, 0.01436, 0.9856, 1.0, 1.0, 1.0, 1.0, 0.01436, 0.9856, 0.01642, 0.9836, 1.0, 1.0, 1.0, 1.0, 0.01642, 0.9836, 0.0186, 0.9814, 1.0, 1.0, 1.0, 1.0, 0.0186, 0.9814, 0.02091, 0.9791, 1.0, 1.0, 1.0, 1.0, 0.02091, 0.9791, 0.02334, 0.9767, 1.0, 1.0, 1.0, 1.0, 0.02334, 0.9767, 0.02588, 0.9741, 1.0, 1.0, 1.0, 1.0, 0.02588, 0.9741, 0.02853, 0.9715, 1.0, 1.0, 1.0, 1.0, 0.02853, 0.9715, 0.06258, 0.9374, 1.0, 0.9374, 1.0, 0.9374, 0.06258, 0.9374, 0.0683, 0.9317, 1.0, 0.9317, 1.0, 0.9317, 0.0683, 0.9317, 0.07421, 0.9258, 1.0, 0.9258, 1.0, 0.9258, 0.07421, 0.9258, 0.08031, 0.9197, 1.0, 0.9197, 1.0, 0.9197, 0.08031, 0.9197, 0.08659, 0.9134, 1.0, 0.9134, 1.0, 0.9134, 0.08659, 0.9134, 0.09303, 0.907, 1.0, 0.907, 1.0, 0.907, 0.09303, 0.907, 0.09963, 0.9004, 1.0, 0.9004, 1.0, 0.9004, 0.09963, 0.9004, 0.1064, 0.8936, 1.0, 0.8936, 1.0, 0.8936, 0.1064, 0.8936, 0.1133, 0.8867, 1.0, 0.8867, 1.0, 0.8867, 0.1133, 0.8867, 0.1203, 0.8797, 1.0, 0.8797, 1.0, 0.8797, 0.1203, 0.8797, 0.1274, 0.8726, 1.0, 0.8726, 1.0, 0.8726, 0.1274, 0.8726, 0.1346, 0.8654, 1.0, 0.8654, 1.0, 0.8654, 0.1346, 0.8654, 0.1419, 0.8581, 1.0, 0.8581, 1.0, 0.8581, 0.1419, 0.8581, 0.1493, 0.8507, 1.0, 0.8507, 1.0, 0.8507, 0.1493, 0.8507, 0.1568, 0.8432, 1.0, 0.8432, 1.0, 0.8432, 0.1568, 0.8432, 0.1644, 0.8356, 1.0, 0.8356, 1.0, 0.8356, 0.1644, 0.8356, 0.1719, 0.8281, 1.0, 0.8281, 1.0, 0.8281, 0.1719, 0.8281, 0.1795, 0.8205, 1.0, 0.8205, 1.0, 0.8205, 0.1795, 0.8205, 0.1872, 0.8128, 1.0, 0.8128, 1.0, 0.8128, 0.1872, 0.8128, 0.1948, 0.8052, 1.0, 0.8052, 0.0, 0.0, 0.0, 1.0, 0.0, 1.0, 0.0, 0.0])
me_plane.materials.append(mat_bg_mat)
me_plane.update()

# ---- objects
ob_bow = bpy.data.objects.new('Bow', me_cube_001)
ob_arrow = bpy.data.objects.new('Arrow', me_cylinder_001)
ob_plane = bpy.data.objects.new('Plane', me_plane_001)
ob_camera = bpy.data.objects.new('Camera', cam_camera)
ob_bg_lumino = bpy.data.objects.new('BG_Lumino', me_plane)
ob_area_front = bpy.data.objects.new('Area_FRONT', light_area_001)
ob_area_left = bpy.data.objects.new('Area_LEFT', light_area)
ob_area_wall = bpy.data.objects.new('Area_WALL', light_area_002)
ob_light_up_center = bpy.data.objects.new('Light_UP-CENTER', light_light)
ob_area_wall_001 = bpy.data.objects.new('Area_WALL_001', light_area_003)
ob_empty = bpy.data.objects.new('Empty', None)

# ---- transforms, parenting, visibility, modifiers, constraints
ob_bow.location = (0.0, 0.0, 0.0)
_m = ob_bow.modifiers.new('Mirror', 'MIRROR')
_m.use_clip = True
_m = ob_bow.modifiers.new('Subdivision', 'SUBSURF')
_m.levels = 3
_m.render_levels = 3
_m = ob_bow.modifiers.new('Auto Smooth', 'NODES')
_m.node_group = ng_auto_smooth
_gi = [s.identifier for s in ng_auto_smooth.interface.items_tree if s.item_type == 'SOCKET' and s.in_out == 'INPUT']
_m[_gi[1]] = 0.5236  # Angle
ob_arrow.location = (0.0, -0.4889, 1.809)
ob_arrow.rotation_euler = (1.571, 1.047, 0.0)
ob_plane.location = (0.04307, 0.4003, 0.0)
ob_plane.scale = (0.3956, 1.013, 1.0)
_m = ob_plane.modifiers.new('Screw', 'SCREW')
_m.iterations = 6
_m.axis = 'X'
_m.screw_offset = -1.4
_m = ob_plane.modifiers.new('Solidify', 'SOLIDIFY')
_m.thickness = -0.05
_m.offset = 0.1088
_m = ob_plane.modifiers.new('Subdivision', 'SUBSURF')
_m.levels = 3
ob_camera.location = (-9.773, -17.59, 8.6)
ob_camera.rotation_euler = (1.193, -1.892e-07, -0.5534)
ob_camera.lock_rotations_4d = False
ob_camera.empty_display_type = 'ARROWS'
ob_camera.color = (0.0, 0.0, 0.0, 0.0)
ob_camera.display_type = 'WIRE'
ob_camera.lineart.crease_threshold = 0.0
ob_bg_lumino.location = (-10.02, 24.34, 0.0)
ob_bg_lumino.rotation_euler = (0.0, 0.0, -1.367)
ob_area_front.location = (24.4, -17.35, 12.73)
ob_area_front.rotation_euler = (-0.06126, 1.172, -0.6826)
ob_area_front.scale = (0.6402, 0.6402, 0.6402)
ob_area_left.location = (-40.02, 0.7954, 11.58)
ob_area_left.rotation_euler = (1.292, 0.01472, -1.592)
ob_area_wall.location = (-49.87, 46.97, 10.95)
ob_area_wall.rotation_euler = (1.608, 0.04327, -1.194)
ob_light_up_center.location = (-1.93, 0.8023, 14.71)
ob_light_up_center.rotation_euler = (0.6503, 0.05522, 1.866)
ob_light_up_center.lock_rotations_4d = False
ob_light_up_center.empty_display_type = 'ARROWS'
ob_light_up_center.color = (0.0, 0.0, 0.0, 0.0)
ob_light_up_center.lineart.crease_threshold = 0.0
ob_area_wall_001.location = (47.16, -24.87, 10.95)
ob_area_wall_001.rotation_euler = (1.584, 0.03543, 0.06445)
ob_empty.location = (-9.33, 21.91, -18.4)
ob_empty.rotation_euler = (1.571, 2.379, -1.285e-07)
ob_empty.scale = (27.79, 27.79, 27.79)
ob_empty.empty_display_type = 'IMAGE'
ob_empty.empty_display_size = 5.0

# ---- collection membership
col_props.objects.link(ob_bow)
col_props.objects.link(ob_arrow)
col_props.objects.link(ob_plane)
col_studio.objects.link(ob_camera)
col_studio.objects.link(ob_bg_lumino)
col_lights.objects.link(ob_area_front)
col_lights.objects.link(ob_area_left)
col_lights.objects.link(ob_area_wall)
col_lights.objects.link(ob_light_up_center)
col_lights.objects.link(ob_area_wall_001)
col_ref.objects.link(ob_empty)

# ---- scene / render settings (as saved in the file)
scene.camera = ob_camera
scene.frame_start = 1; scene.frame_end = 250; scene.frame_set(0)
scene.render.engine = 'BLENDER_EEVEE_NEXT'
scene.cycles.sampling_pattern = 'TABULATED_SOBOL'
scene.cycles.use_light_tree = False
scene.view_settings.view_transform = 'Filmic'
bpy.context.view_layer.update()

